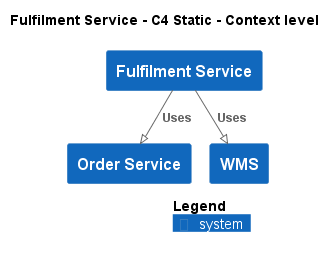

The diagram above was rendered by PlantUML. Its source (embedded in the PNG):
@startuml
!pragma layout smetana
!include ..\..\..\.c4s\C4_Context.puml

AddElementTag("c4interflow:lifecycle:new", $bgColor=green, $fontColor=#ffffff, $borderColor=green, $shadowing="False")
AddElementTag("c4interflow:lifecycle:changed", $bgColor=orange, $fontColor=#ffffff, $borderColor=orange, $shadowing="False")
AddElementTag("c4interflow:lifecycle:removed", $bgColor=red, $fontColor=#ffffff, $borderColor=red, $shadowing="False")

AddRelTag("c4interflow:lifecycle:new", $textColor=green, $lineColor=green)
AddRelTag("c4interflow:lifecycle:changed", $textColor=orange, $lineColor=orange)
AddRelTag("c4interflow:lifecycle:removed", $textColor=red, $lineColor=red)

SHOW_PERSON_PORTRAIT()
LAYOUT_TOP_DOWN()

skinparam linetype polyline

title Fulfilment Service - C4 Static - Context level

System(ECommercePlatform.SoftwareSystems.FulfilmentService, "Fulfilment Service", "")
System(ECommercePlatform.SoftwareSystems.OrderService, "Order Service", "")
System(ECommercePlatform.SoftwareSystems.WMS, "WMS", "")

Rel(ECommercePlatform.SoftwareSystems.FulfilmentService, ECommercePlatform.SoftwareSystems.OrderService, "Uses")
Rel(ECommercePlatform.SoftwareSystems.FulfilmentService, ECommercePlatform.SoftwareSystems.WMS, "Uses")


SHOW_LEGEND()
@enduml